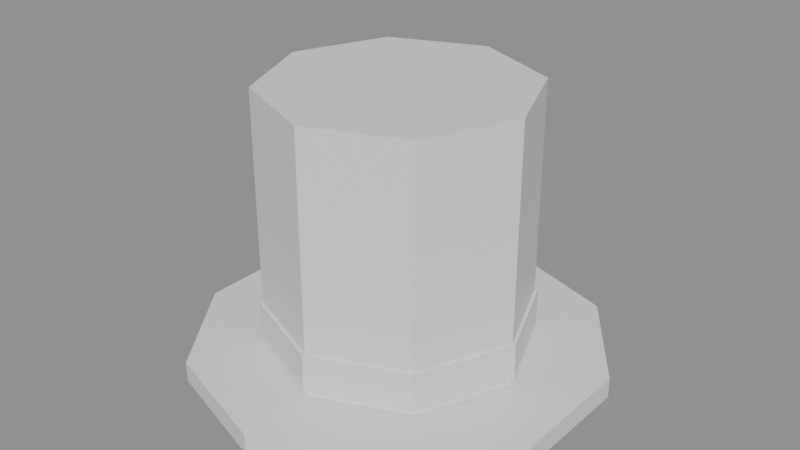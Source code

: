 # Source: hat_top_hat.blend  (saved by Blender 5.2.44; exported with 4.5.12 LTS)
import bpy
from mathutils import Matrix  # noqa: F401  (used for matrix-valued properties, if any)

bpy.ops.wm.read_factory_settings(use_empty=True)
scene = bpy.context.scene
scene.name = 'Scene'

# ---- materials (node trees are filled in below, after node groups)
mat_felt_black = bpy.data.materials.new('felt_black')
mat_felt_black.diffuse_color = (0.12, 0.11, 0.12, 1.0)
mat_scarf = bpy.data.materials.new('scarf')
mat_scarf.diffuse_color = (0.85, 0.15, 0.15, 1.0)

# ---- material node trees
mat_felt_black.use_nodes = True; mat_felt_black.node_tree.nodes.clear()
_N = mat_felt_black.node_tree.nodes; _L = mat_felt_black.node_tree.links
n0 = _N.new('ShaderNodeBsdfPrincipled'); n0.name = 'Principled BSDF'; n0.location = (-200, 100)
n0.inputs[10].default_value = 0.005
n1 = _N.new('ShaderNodeOutputMaterial'); n1.name = 'Material Output'; n1.location = (200, 100)
_L.new(n0.outputs[0], n1.inputs[0])
n1.is_active_output = True
mat_scarf.use_nodes = True; mat_scarf.node_tree.nodes.clear()
_N = mat_scarf.node_tree.nodes; _L = mat_scarf.node_tree.links
n0 = _N.new('ShaderNodeBsdfPrincipled'); n0.name = 'Principled BSDF'; n0.location = (-200, 100)
n0.inputs[10].default_value = 0.005
n1 = _N.new('ShaderNodeOutputMaterial'); n1.name = 'Material Output'; n1.location = (200, 100)
_L.new(n0.outputs[0], n1.inputs[0])
n1.is_active_output = True

# ---- meshes
me_head__hat = bpy.data.meshes.new('Head__hat')
me_head__hat.from_pydata([(0.0, 0.21, 0.205), (0.0, 0.21, 0.235), (0.1763, 0.1527, 0.205), (0.1763, 0.1527, 0.235), (0.2853, 0.002705, 0.205), (0.2853, 0.002705, 0.235), (0.2853, -0.1827, 0.205), (0.2853, -0.1827, 0.235), (0.1763, -0.3327, 0.205), (0.1763, -0.3327, 0.235), (0.0, -0.39, 0.205), (0.0, -0.39, 0.235), (-0.1763, -0.3327, 0.205), (-0.1763, -0.3327, 0.235), (-0.2853, -0.1827, 0.205), (-0.2853, -0.1827, 0.235), (-0.2853, 0.002705, 0.205), (-0.2853, 0.002705, 0.235), (-0.1763, 0.1527, 0.205), (-0.1763, 0.1527, 0.235), (0.0, 0.1, 0.23), (0.0, 0.1, 0.61), (0.1344, 0.04435, 0.23), (0.1344, 0.04435, 0.61), (0.19, -0.09, 0.23), (0.19, -0.09, 0.61), (0.1344, -0.2244, 0.23), (0.1344, -0.2244, 0.61), (0.0, -0.28, 0.23), (0.0, -0.28, 0.61), (-0.1344, -0.2244, 0.23), (-0.1344, -0.2244, 0.61), (-0.19, -0.09, 0.23), (-0.19, -0.09, 0.61), (-0.1344, 0.04435, 0.23), (-0.1344, 0.04435, 0.61), (0.0, 0.105, 0.2425), (0.0, 0.105, 0.2975), (0.1379, 0.04789, 0.2425), (0.1379, 0.04789, 0.2975), (0.195, -0.09, 0.2425), (0.195, -0.09, 0.2975), (0.1379, -0.2279, 0.2425), (0.1379, -0.2279, 0.2975), (0.0, -0.285, 0.2425), (0.0, -0.285, 0.2975), (-0.1379, -0.2279, 0.2425), (-0.1379, -0.2279, 0.2975), (-0.195, -0.09, 0.2425), (-0.195, -0.09, 0.2975), (-0.1379, 0.04789, 0.2425), (-0.1379, 0.04789, 0.2975)], [], [(0, 1, 3, 2), (2, 3, 5, 4), (4, 5, 7, 6), (6, 7, 9, 8), (8, 9, 11, 10), (10, 11, 13, 12), (12, 13, 15, 14), (14, 15, 17, 16), (3, 1, 19, 17, 15, 13, 11, 9, 7, 5), (16, 17, 19, 18), (18, 19, 1, 0), (0, 2, 4, 6, 8, 10, 12, 14, 16, 18), (20, 21, 23, 22), (22, 23, 25, 24), (24, 25, 27, 26), (26, 27, 29, 28), (28, 29, 31, 30), (30, 31, 33, 32), (23, 21, 35, 33, 31, 29, 27, 25), (32, 33, 35, 34), (34, 35, 21, 20), (20, 22, 24, 26, 28, 30, 32, 34), (36, 37, 39, 38), (38, 39, 41, 40), (40, 41, 43, 42), (42, 43, 45, 44), (44, 45, 47, 46), (46, 47, 49, 48), (39, 37, 51, 49, 47, 45, 43, 41), (48, 49, 51, 50), (50, 51, 37, 36), (36, 38, 40, 42, 44, 46, 48, 50)])
me_head__hat.polygons.foreach_set('material_index', [0, 0, 0, 0, 0, 0, 0, 0, 0, 0, 0, 0, 0, 0, 0, 0, 0, 0, 0, 0, 0, 0, 1, 1, 1, 1, 1, 1, 1, 1, 1, 1])
_uv = me_head__hat.uv_layers.new(name='UVMap')
_uv.uv.foreach_set('vector', [1.0, 0.5, 1.0, 1.0, 0.9, 1.0, 0.9, 0.5, 0.9, 0.5, 0.9, 1.0, 0.8, 1.0, 0.8, 0.5, 0.8, 0.5, 0.8, 1.0, 0.7, 1.0, 0.7, 0.5, 0.7, 0.5, 0.7, 1.0, 0.6, 1.0, 0.6, 0.5, 0.6, 0.5, 0.6, 1.0, 0.5, 1.0, 0.5, 0.5, 0.5, 0.5, 0.5, 1.0, 0.4, 1.0, 0.4, 0.5, 0.4, 0.5, 0.4, 1.0, 0.3, 1.0, 0.3, 0.5, 0.3, 0.5, 0.3, 1.0, 0.2, 1.0, 0.2, 0.5, 0.3911, 0.4442, 0.25, 0.49, 0.1089, 0.4442, 0.02175, 0.3242, 0.02175, 0.1758, 0.1089, 0.05584, 0.25, 0.01, 0.3911, 0.05584, 0.4783, 0.1758, 0.4783, 0.3242, 0.2, 0.5, 0.2, 1.0, 0.1, 1.0, 0.1, 0.5, 0.1, 0.5, 0.1, 1.0, -7.451e-08, 1.0, -7.451e-08, 0.5, 0.75, 0.49, 0.8911, 0.4442, 0.9783, 0.3242, 0.9783, 0.1758, 0.8911, 0.05584, 0.75, 0.01, 0.6089, 0.05584, 0.5217, 0.1758, 0.5217, 0.3242, 0.6089, 0.4442, 1.0, 0.5, 1.0, 1.0, 0.875, 1.0, 0.875, 0.5, 0.875, 0.5, 0.875, 1.0, 0.75, 1.0, 0.75, 0.5, 0.75, 0.5, 0.75, 1.0, 0.625, 1.0, 0.625, 0.5, 0.625, 0.5, 0.625, 1.0, 0.5, 1.0, 0.5, 0.5, 0.5, 0.5, 0.5, 1.0, 0.375, 1.0, 0.375, 0.5, 0.375, 0.5, 0.375, 1.0, 0.25, 1.0, 0.25, 0.5, 0.4197, 0.4197, 0.25, 0.49, 0.08029, 0.4197, 0.01, 0.25, 0.08029, 0.08029, 0.25, 0.01, 0.4197, 0.08029, 0.49, 0.25, 0.25, 0.5, 0.25, 1.0, 0.125, 1.0, 0.125, 0.5, 0.125, 0.5, 0.125, 1.0, 0.0, 1.0, 0.0, 0.5, 0.75, 0.49, 0.9197, 0.4197, 0.99, 0.25, 0.9197, 0.08029, 0.75, 0.01, 0.5803, 0.08029, 0.51, 0.25, 0.5803, 0.4197, 1.0, 0.5, 1.0, 1.0, 0.875, 1.0, 0.875, 0.5, 0.875, 0.5, 0.875, 1.0, 0.75, 1.0, 0.75, 0.5, 0.75, 0.5, 0.75, 1.0, 0.625, 1.0, 0.625, 0.5, 0.625, 0.5, 0.625, 1.0, 0.5, 1.0, 0.5, 0.5, 0.5, 0.5, 0.5, 1.0, 0.375, 1.0, 0.375, 0.5, 0.375, 0.5, 0.375, 1.0, 0.25, 1.0, 0.25, 0.5, 0.4197, 0.4197, 0.25, 0.49, 0.08029, 0.4197, 0.01, 0.25, 0.08029, 0.08029, 0.25, 0.01, 0.4197, 0.08029, 0.49, 0.25, 0.25, 0.5, 0.25, 1.0, 0.125, 1.0, 0.125, 0.5, 0.125, 0.5, 0.125, 1.0, 0.0, 1.0, 0.0, 0.5, 0.75, 0.49, 0.9197, 0.4197, 0.99, 0.25, 0.9197, 0.08029, 0.75, 0.01, 0.5803, 0.08029, 0.51, 0.25, 0.5803, 0.4197])
me_head__hat.materials.append(mat_felt_black)
me_head__hat.materials.append(mat_scarf)
me_head__hat.update()

# ---- objects
ob_head__hat = bpy.data.objects.new('Head__hat', me_head__hat)

# ---- transforms, parenting, visibility, modifiers, constraints
ob_head__hat.location = (0.0, 0.15, 0.44)

# ---- collection membership
scene.collection.objects.link(ob_head__hat)

# ---- scene / render settings (as saved in the file)
scene.frame_start = 1; scene.frame_end = 250; scene.frame_set(1)
scene.render.engine = 'BLENDER_EEVEE_NEXT'
scene.render.bake_bias = 0.0
scene.render.bake_samples = 0
scene.render.compositor_device = 'GPU'
scene.eevee.use_volume_custom_range = False
scene.eevee.fast_gi_thickness_near = 0.1
scene.eevee.fast_gi_thickness_far = 0.0
scene.eevee.ray_tracing_options.screen_trace_thickness = 0.1
bpy.context.view_layer.update()

# ---- added for rendering (the .blend has no active camera and no usable light): camera, sun + grey world if the file has none
cam_auto = bpy.data.cameras.new('AutoCamera')
cam_auto.lens = 50.0
cam_auto.sensor_width = 36.0
cam_auto.clip_end = 1000.0
ob_auto_camera = bpy.data.objects.new('AutoCamera', cam_auto)
scene.collection.objects.link(ob_auto_camera)
ob_auto_camera.location = (0.852838, -0.963406, 1.52977)
ob_auto_camera.rotation_euler = (1.09748, -7.21219e-08, 0.694738)
scene.camera = ob_auto_camera
light_auto_sun = bpy.data.lights.new('AutoSun', 'SUN')
light_auto_sun.energy = 3.0
light_auto_sun.angle = 0.0523599
ob_auto_sun = bpy.data.objects.new('AutoSun', light_auto_sun)
scene.collection.objects.link(ob_auto_sun)
ob_auto_sun.rotation_euler = (0.872665, 0.174533, 0.523599)
if scene.world is None:
    world_auto = bpy.data.worlds.new('AutoWorld')
    world_auto.color = (0.3, 0.3, 0.3)
    scene.world = world_auto
bpy.context.view_layer.update()
